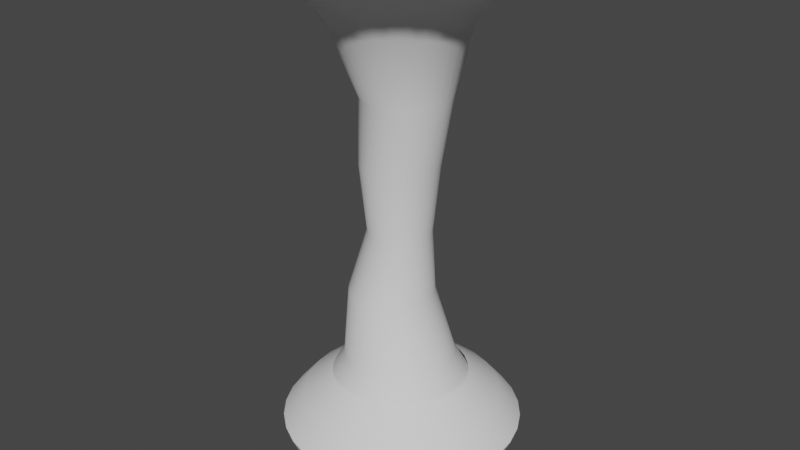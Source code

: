 # Source: Tornado.blend  (saved by Blender 3.5.10; exported with 4.5.12 LTS)
import bpy
from mathutils import Matrix  # noqa: F401  (used for matrix-valued properties, if any)

bpy.ops.wm.read_factory_settings(use_empty=True)
scene = bpy.context.scene
scene.name = 'Scene'

# ---- collections
col_collection = bpy.data.collections.new('Collection'); scene.collection.children.link(col_collection)

# ---- node groups
ng_auto_smooth = bpy.data.node_groups.new('Auto Smooth', 'GeometryNodeTree')
_s = ng_auto_smooth.interface.new_socket(name='Geometry', in_out='OUTPUT', socket_type='NodeSocketGeometry')
_s = ng_auto_smooth.interface.new_socket(name='Geometry', in_out='INPUT', socket_type='NodeSocketGeometry')
_s = ng_auto_smooth.interface.new_socket(name='Angle', in_out='INPUT', socket_type='NodeSocketFloat')
_s.subtype = 'ANGLE'
_s.min_value = 0.0
_s.max_value = 3.142
ng_auto_smooth.is_modifier = True
_N = ng_auto_smooth.nodes; _L = ng_auto_smooth.links
n0 = _N.new('NodeGroupOutput'); n0.name = 'Group Output'; n0.location = (480, -100)
n1 = _N.new('NodeGroupInput'); n1.name = 'Group Input'; n1.location = (-420, -300)
n2 = _N.new('NodeGroupInput'); n2.name = 'Group Input.001'; n2.location = (-60, -100)
n3 = _N.new('GeometryNodeSetShadeSmooth'); n3.name = 'Set Shade Smooth'; n3.location = (120, -100)
n3.domain = 'EDGE'
n4 = _N.new('GeometryNodeSetShadeSmooth'); n4.name = 'Set Shade Smooth.001'; n4.location = (300, -100)
n5 = _N.new('GeometryNodeInputMeshEdgeAngle'); n5.name = 'Edge Angle'; n5.location = (-420, -220)
n6 = _N.new('GeometryNodeInputEdgeSmooth'); n6.name = 'Is Edge Smooth'; n6.location = (-60, -160)
n7 = _N.new('GeometryNodeInputShadeSmooth'); n7.name = 'Is Face Smooth'; n7.location = (-240, -340)
n8 = _N.new('FunctionNodeBooleanMath'); n8.name = 'Boolean Math'; n8.location = (-60, -220)
n9 = _N.new('FunctionNodeCompare'); n9.name = 'Compare'; n9.location = (-240, -180)
n9.operation = 'LESS_EQUAL'
_L.new(n5.outputs[0], n9.inputs[0])
_L.new(n4.outputs[0], n0.inputs[0])
_L.new(n1.outputs[1], n9.inputs[1])
_L.new(n9.outputs[0], n8.inputs[0])
_L.new(n7.outputs[0], n8.inputs[1])
_L.new(n2.outputs[0], n3.inputs[0])
_L.new(n6.outputs[0], n3.inputs[1])
_L.new(n3.outputs[0], n4.inputs[0])
_L.new(n8.outputs[0], n3.inputs[2])
n0.is_active_output = True

# ---- world
world_world = bpy.data.worlds.new('World'); scene.world = world_world
world_world.use_nodes = True; world_world.node_tree.nodes.clear()
_N = world_world.node_tree.nodes; _L = world_world.node_tree.links
n0 = _N.new('ShaderNodeOutputWorld'); n0.name = 'World Output'; n0.location = (300, 300)
n1 = _N.new('ShaderNodeBackground'); n1.name = 'Background'; n1.location = (10, 300)
n1.inputs[0].default_value = (0.05088, 0.05088, 0.05088, 1.0)
_L.new(n1.outputs[0], n0.inputs[0])
n0.is_active_output = True
world_world.color = (0.05088, 0.05088, 0.05088)
world_world.use_sun_shadow = False
world_world.sun_shadow_jitter_overblur = 0.0

# ---- meshes
me_cilindro = bpy.data.meshes.new('Cilindro')
me_cilindro.from_pydata([(-0.04408, 2.728, 0.03601), (-0.04408, 3.125, 11.04), (0.4882, 2.676, 0.03601), (0.5657, 3.065, 11.04), (1.0, 2.521, 0.03601), (1.152, 2.888, 11.04), (1.472, 2.269, 0.03601), (1.692, 2.599, 11.04), (1.885, 1.929, 0.03601), (2.166, 2.21, 11.04), (2.225, 1.516, 0.03601), (2.555, 1.736, 11.04), (2.477, 1.044, 0.03601), (2.843, 1.196, 11.04), (2.632, 0.5323, 0.03601), (3.021, 0.6097, 11.04), (2.684, 2.719e-07, 0.03601), (3.081, 2.747e-07, 11.04), (2.632, -0.5323, 0.03601), (3.021, -0.6097, 11.04), (2.477, -1.044, 0.03601), (2.843, -1.196, 11.04), (2.225, -1.516, 0.03601), (2.555, -1.736, 11.04), (1.885, -1.929, 0.03601), (2.166, -2.21, 11.04), (1.472, -2.269, 0.03601), (1.692, -2.599, 11.04), (1.0, -2.521, 0.03601), (1.152, -2.888, 11.04), (0.4882, -2.676, 0.03601), (0.5657, -3.065, 11.04), (-0.04408, -2.728, 0.03601), (-0.04408, -3.125, 11.04), (-0.5764, -2.676, 0.03601), (-0.6538, -3.065, 11.04), (-1.088, -2.521, 0.03601), (-1.24, -2.888, 11.04), (-1.56, -2.269, 0.03601), (-1.78, -2.599, 11.04), (-1.973, -1.929, 0.03601), (-2.254, -2.21, 11.04), (-2.313, -1.516, 0.03601), (-2.643, -1.736, 11.04), (-2.565, -1.044, 0.03601), (-2.932, -1.196, 11.04), (-2.72, -0.5323, 0.03601), (-3.109, -0.6097, 11.04), (-2.772, 2.719e-07, 0.03601), (-3.17, 2.747e-07, 11.04), (-2.72, 0.5323, 0.03601), (-3.109, 0.6097, 11.04), (-2.565, 1.044, 0.03601), (-2.932, 1.196, 11.04), (-2.313, 1.516, 0.03601), (-2.643, 1.736, 11.04), (-1.973, 1.929, 0.03601), (-2.254, 2.21, 11.04), (-1.56, 2.269, 0.03601), (-1.78, 2.599, 11.04), (-1.088, 2.521, 0.03601), (-1.24, 2.888, 11.04), (-0.5764, 2.676, 0.03601), (-0.6538, 3.065, 11.04), (-0.04408, 1.291, 1.769), (-0.2809, 0.9899, 3.342), (-0.04408, 0.7259, 4.915), (-0.04408, 0.8913, 6.487), (0.1296, 1.0, 8.06), (-0.04408, 1.519, 9.633), (0.2523, 1.49, 9.633), (0.3247, 0.9808, 8.06), (0.1298, 0.8742, 6.487), (0.09753, 0.7119, 4.915), (-0.08783, 0.9709, 3.342), (0.2077, 1.266, 1.769), (0.5372, 1.403, 9.633), (0.5123, 0.9239, 8.06), (0.297, 0.8235, 6.487), (0.2337, 0.6706, 4.915), (0.09787, 0.9145, 3.342), (0.4499, 1.192, 1.769), (0.7998, 1.263, 9.633), (0.6852, 0.8315, 8.06), (0.4511, 0.7411, 6.487), (0.3592, 0.6035, 4.915), (0.269, 0.8231, 3.342), (0.673, 1.073, 1.769), (1.03, 1.074, 9.633), (0.8367, 0.7071, 8.06), (0.5862, 0.6303, 6.487), (0.4692, 0.5133, 4.915), (0.419, 0.7, 3.342), (0.8686, 0.9127, 1.769), (1.219, 0.8439, 9.633), (0.9611, 0.5556, 8.06), (0.697, 0.4952, 6.487), (0.5595, 0.4033, 4.915), (0.5421, 0.55, 3.342), (1.029, 0.7171, 1.769), (1.359, 0.5813, 9.633), (1.054, 0.3827, 8.06), (0.7794, 0.3411, 6.487), (0.6265, 0.2778, 4.915), (0.6336, 0.3788, 3.342), (1.148, 0.4939, 1.769), (1.446, 0.2963, 9.633), (1.11, 0.1951, 8.06), (0.8301, 0.1739, 6.487), (0.6678, 0.1416, 4.915), (0.6899, 0.1931, 3.342), (1.222, 0.2518, 1.769), (1.475, 2.637e-07, 9.633), (1.13, 2.601e-07, 8.06), (0.8473, 2.594e-07, 6.487), (0.6818, 2.583e-07, 4.915), (0.7089, 2.6e-07, 3.342), (1.247, 2.621e-07, 1.769), (1.446, -0.2963, 9.633), (1.11, -0.1951, 8.06), (0.8301, -0.1739, 6.487), (0.6678, -0.1416, 4.915), (0.6899, -0.1931, 3.342), (1.222, -0.2518, 1.769), (1.359, -0.5813, 9.633), (1.054, -0.3827, 8.06), (0.7794, -0.3411, 6.487), (0.6265, -0.2778, 4.915), (0.6336, -0.3788, 3.342), (1.148, -0.4939, 1.769), (1.219, -0.8439, 9.633), (0.9611, -0.5556, 8.06), (0.697, -0.4952, 6.487), (0.5595, -0.4033, 4.915), (0.5421, -0.55, 3.342), (1.029, -0.7171, 1.769), (1.03, -1.074, 9.633), (0.8367, -0.7071, 8.06), (0.5862, -0.6303, 6.487), (0.4692, -0.5133, 4.915), (0.419, -0.7, 3.342), (0.8686, -0.9127, 1.769), (0.7998, -1.263, 9.633), (0.6852, -0.8315, 8.06), (0.4511, -0.7411, 6.487), (0.3592, -0.6035, 4.915), (0.269, -0.8231, 3.342), (0.673, -1.073, 1.769), (0.5372, -1.403, 9.633), (0.5123, -0.9239, 8.06), (0.297, -0.8235, 6.487), (0.2337, -0.6706, 4.915), (0.09787, -0.9145, 3.342), (0.4499, -1.192, 1.769), (0.2523, -1.49, 9.633), (0.3247, -0.9808, 8.06), (0.1298, -0.8742, 6.487), (0.09753, -0.7119, 4.915), (-0.08783, -0.9709, 3.342), (0.2077, -1.266, 1.769), (-0.04408, -1.519, 9.633), (0.1296, -1.0, 8.06), (-0.04408, -0.8913, 6.487), (-0.04408, -0.7259, 4.915), (-0.2809, -0.9899, 3.342), (-0.04408, -1.291, 1.769), (-0.3404, -1.49, 9.633), (-0.06547, -0.9808, 8.06), (-0.218, -0.8742, 6.487), (-0.1857, -0.7119, 4.915), (-0.4741, -0.9709, 3.342), (-0.2959, -1.266, 1.769), (-0.6254, -1.403, 9.633), (-0.2531, -0.9239, 8.06), (-0.3852, -0.8235, 6.487), (-0.3219, -0.6706, 4.915), (-0.6598, -0.9145, 3.342), (-0.538, -1.192, 1.769), (-0.888, -1.263, 9.633), (-0.4259, -0.8315, 8.06), (-0.5393, -0.7411, 6.487), (-0.4473, -0.6035, 4.915), (-0.8309, -0.8231, 3.342), (-0.7612, -1.073, 1.769), (-1.118, -1.074, 9.633), (-0.5775, -0.7071, 8.06), (-0.6744, -0.6303, 6.487), (-0.5573, -0.5133, 4.915), (-0.9809, -0.7, 3.342), (-0.9568, -0.9127, 1.769), (-1.307, -0.8439, 9.633), (-0.7018, -0.5556, 8.06), (-0.7852, -0.4952, 6.487), (-0.6476, -0.4033, 4.915), (-1.104, -0.55, 3.342), (-1.117, -0.7171, 1.769), (-1.447, -0.5813, 9.633), (-0.7943, -0.3827, 8.06), (-0.8676, -0.3411, 6.487), (-0.7147, -0.2778, 4.915), (-1.195, -0.3788, 3.342), (-1.237, -0.4939, 1.769), (-1.534, -0.2963, 9.633), (-0.8512, -0.1951, 8.06), (-0.9183, -0.1739, 6.487), (-0.756, -0.1416, 4.915), (-1.252, -0.1931, 3.342), (-1.31, -0.2518, 1.769), (-1.563, 2.637e-07, 9.633), (-0.8704, 2.601e-07, 8.06), (-0.9354, 2.594e-07, 6.487), (-0.7699, 2.583e-07, 4.915), (-1.271, 2.6e-07, 3.342), (-1.335, 2.621e-07, 1.769), (-1.534, 0.2963, 9.633), (-0.8512, 0.1951, 8.06), (-0.9183, 0.1739, 6.487), (-0.756, 0.1416, 4.915), (-1.252, 0.1931, 3.342), (-1.31, 0.2518, 1.769), (-1.447, 0.5813, 9.633), (-0.7943, 0.3827, 8.06), (-0.8676, 0.3411, 6.487), (-0.7147, 0.2778, 4.915), (-1.195, 0.3788, 3.342), (-1.237, 0.4939, 1.769), (-1.307, 0.8439, 9.633), (-0.7018, 0.5556, 8.06), (-0.7852, 0.4952, 6.487), (-0.6476, 0.4033, 4.915), (-1.104, 0.55, 3.342), (-1.117, 0.7171, 1.769), (-1.118, 1.074, 9.633), (-0.5775, 0.7071, 8.06), (-0.6744, 0.6303, 6.487), (-0.5573, 0.5133, 4.915), (-0.9809, 0.7, 3.342), (-0.9568, 0.9127, 1.769), (-0.888, 1.263, 9.633), (-0.4259, 0.8315, 8.06), (-0.5393, 0.7411, 6.487), (-0.4473, 0.6035, 4.915), (-0.8309, 0.8231, 3.342), (-0.7612, 1.073, 1.769), (-0.6254, 1.403, 9.633), (-0.2531, 0.9239, 8.06), (-0.3852, 0.8235, 6.487), (-0.3219, 0.6706, 4.915), (-0.6598, 0.9145, 3.342), (-0.538, 1.192, 1.769), (-0.3404, 1.49, 9.633), (-0.06547, 0.9808, 8.06), (-0.218, 0.8742, 6.487), (-0.1857, 0.7119, 4.915), (-0.4741, 0.9709, 3.342), (-0.2959, 1.266, 1.769), (-0.04408, 2.053, 10.34), (0.3565, 2.014, 10.34), (0.7417, 1.897, 10.34), (1.097, 1.707, 10.34), (1.408, 1.452, 10.34), (1.663, 1.141, 10.34), (1.853, 0.7857, 10.34), (1.97, 0.4006, 10.34), (2.009, 2.725e-07, 10.34), (1.97, -0.4006, 10.34), (1.853, -0.7857, 10.34), (1.663, -1.141, 10.34), (1.408, -1.452, 10.34), (1.097, -1.707, 10.34), (0.7417, -1.897, 10.34), (0.3565, -2.014, 10.34), (-0.04408, -2.053, 10.34), (-0.4446, -2.014, 10.34), (-0.8298, -1.897, 10.34), (-1.185, -1.707, 10.34), (-1.496, -1.452, 10.34), (-1.751, -1.141, 10.34), (-1.941, -0.7857, 10.34), (-2.058, -0.4006, 10.34), (-2.097, 2.725e-07, 10.34), (-2.058, 0.4006, 10.34), (-1.941, 0.7857, 10.34), (-1.751, 1.141, 10.34), (-1.496, 1.452, 10.34), (-1.185, 1.707, 10.34), (-0.8298, 1.897, 10.34), (-0.4446, 2.014, 10.34), (0.2945, 1.702, 0.9563), (0.6201, 1.604, 0.9563), (0.9202, 1.443, 0.9563), (1.183, 1.227, 0.9563), (1.399, 0.9643, 0.9563), (1.559, 0.6642, 0.9563), (1.658, 0.3386, 0.9563), (1.692, 2.613e-07, 0.9563), (1.658, -0.3386, 0.9563), (1.559, -0.6642, 0.9563), (1.399, -0.9643, 0.9563), (1.183, -1.227, 0.9563), (0.9202, -1.443, 0.9563), (0.6201, -1.604, 0.9563), (0.2945, -1.702, 0.9563), (-0.04408, -1.736, 0.9563), (-0.3827, -1.702, 0.9563), (-0.7083, -1.604, 0.9563), (-1.008, -1.443, 0.9563), (-1.271, -1.227, 0.9563), (-1.487, -0.9643, 0.9563), (-1.648, -0.6642, 0.9563), (-1.746, -0.3386, 0.9563), (-1.78, 2.613e-07, 0.9563), (-1.746, 0.3386, 0.9563), (-1.648, 0.6642, 0.9563), (-1.487, 0.9643, 0.9563), (-1.271, 1.227, 0.9563), (-1.008, 1.443, 0.9563), (-0.7083, 1.604, 0.9563), (-0.3827, 1.702, 0.9563), (-0.04408, 1.736, 0.9563)], [], [(256, 1, 3, 257), (257, 3, 5, 258), (258, 5, 7, 259), (259, 7, 9, 260), (260, 9, 11, 261), (261, 11, 13, 262), (262, 13, 15, 263), (263, 15, 17, 264), (264, 17, 19, 265), (265, 19, 21, 266), (266, 21, 23, 267), (267, 23, 25, 268), (268, 25, 27, 269), (269, 27, 29, 270), (270, 29, 31, 271), (271, 31, 33, 272), (272, 33, 35, 273), (273, 35, 37, 274), (274, 37, 39, 275), (275, 39, 41, 276), (276, 41, 43, 277), (277, 43, 45, 278), (278, 45, 47, 279), (279, 47, 49, 280), (280, 49, 51, 281), (281, 51, 53, 282), (282, 53, 55, 283), (283, 55, 57, 284), (284, 57, 59, 285), (285, 59, 61, 286), (255, 254, 65, 64), (286, 61, 63, 287), (287, 63, 1, 256), (318, 255, 64, 319), (254, 253, 66, 65), (253, 252, 67, 66), (252, 251, 68, 67), (251, 250, 69, 68), (317, 249, 255, 318), (249, 248, 254, 255), (248, 247, 253, 254), (247, 246, 252, 253), (246, 245, 251, 252), (245, 244, 250, 251), (316, 243, 249, 317), (243, 242, 248, 249), (242, 241, 247, 248), (241, 240, 246, 247), (240, 239, 245, 246), (239, 238, 244, 245), (315, 237, 243, 316), (237, 236, 242, 243), (236, 235, 241, 242), (235, 234, 240, 241), (234, 233, 239, 240), (233, 232, 238, 239), (314, 231, 237, 315), (231, 230, 236, 237), (230, 229, 235, 236), (229, 228, 234, 235), (228, 227, 233, 234), (227, 226, 232, 233), (313, 225, 231, 314), (225, 224, 230, 231), (224, 223, 229, 230), (223, 222, 228, 229), (222, 221, 227, 228), (221, 220, 226, 227), (312, 219, 225, 313), (219, 218, 224, 225), (218, 217, 223, 224), (217, 216, 222, 223), (216, 215, 221, 222), (215, 214, 220, 221), (311, 213, 219, 312), (213, 212, 218, 219), (212, 211, 217, 218), (211, 210, 216, 217), (210, 209, 215, 216), (209, 208, 214, 215), (310, 207, 213, 311), (207, 206, 212, 213), (206, 205, 211, 212), (205, 204, 210, 211), (204, 203, 209, 210), (203, 202, 208, 209), (309, 201, 207, 310), (201, 200, 206, 207), (200, 199, 205, 206), (199, 198, 204, 205), (198, 197, 203, 204), (197, 196, 202, 203), (308, 195, 201, 309), (195, 194, 200, 201), (194, 193, 199, 200), (193, 192, 198, 199), (192, 191, 197, 198), (191, 190, 196, 197), (307, 189, 195, 308), (189, 188, 194, 195), (188, 187, 193, 194), (187, 186, 192, 193), (186, 185, 191, 192), (185, 184, 190, 191), (306, 183, 189, 307), (183, 182, 188, 189), (182, 181, 187, 188), (181, 180, 186, 187), (180, 179, 185, 186), (179, 178, 184, 185), (305, 177, 183, 306), (177, 176, 182, 183), (176, 175, 181, 182), (175, 174, 180, 181), (174, 173, 179, 180), (173, 172, 178, 179), (304, 171, 177, 305), (171, 170, 176, 177), (170, 169, 175, 176), (169, 168, 174, 175), (168, 167, 173, 174), (167, 166, 172, 173), (303, 165, 171, 304), (165, 164, 170, 171), (164, 163, 169, 170), (163, 162, 168, 169), (162, 161, 167, 168), (161, 160, 166, 167), (302, 159, 165, 303), (159, 158, 164, 165), (158, 157, 163, 164), (157, 156, 162, 163), (156, 155, 161, 162), (155, 154, 160, 161), (301, 153, 159, 302), (153, 152, 158, 159), (152, 151, 157, 158), (151, 150, 156, 157), (150, 149, 155, 156), (149, 148, 154, 155), (300, 147, 153, 301), (147, 146, 152, 153), (146, 145, 151, 152), (145, 144, 150, 151), (144, 143, 149, 150), (143, 142, 148, 149), (299, 141, 147, 300), (141, 140, 146, 147), (140, 139, 145, 146), (139, 138, 144, 145), (138, 137, 143, 144), (137, 136, 142, 143), (298, 135, 141, 299), (135, 134, 140, 141), (134, 133, 139, 140), (133, 132, 138, 139), (132, 131, 137, 138), (131, 130, 136, 137), (297, 129, 135, 298), (129, 128, 134, 135), (128, 127, 133, 134), (127, 126, 132, 133), (126, 125, 131, 132), (125, 124, 130, 131), (296, 123, 129, 297), (123, 122, 128, 129), (122, 121, 127, 128), (121, 120, 126, 127), (120, 119, 125, 126), (119, 118, 124, 125), (295, 117, 123, 296), (117, 116, 122, 123), (116, 115, 121, 122), (115, 114, 120, 121), (114, 113, 119, 120), (113, 112, 118, 119), (294, 111, 117, 295), (111, 110, 116, 117), (110, 109, 115, 116), (109, 108, 114, 115), (108, 107, 113, 114), (107, 106, 112, 113), (293, 105, 111, 294), (105, 104, 110, 111), (104, 103, 109, 110), (103, 102, 108, 109), (102, 101, 107, 108), (101, 100, 106, 107), (292, 99, 105, 293), (99, 98, 104, 105), (98, 97, 103, 104), (97, 96, 102, 103), (96, 95, 101, 102), (95, 94, 100, 101), (291, 93, 99, 292), (93, 92, 98, 99), (92, 91, 97, 98), (91, 90, 96, 97), (90, 89, 95, 96), (89, 88, 94, 95), (290, 87, 93, 291), (87, 86, 92, 93), (86, 85, 91, 92), (85, 84, 90, 91), (84, 83, 89, 90), (83, 82, 88, 89), (289, 81, 87, 290), (81, 80, 86, 87), (80, 79, 85, 86), (79, 78, 84, 85), (78, 77, 83, 84), (77, 76, 82, 83), (288, 75, 81, 289), (75, 74, 80, 81), (74, 73, 79, 80), (73, 72, 78, 79), (72, 71, 77, 78), (71, 70, 76, 77), (319, 64, 75, 288), (64, 65, 74, 75), (65, 66, 73, 74), (66, 67, 72, 73), (67, 68, 71, 72), (68, 69, 70, 71), (250, 287, 256, 69), (244, 286, 287, 250), (238, 285, 286, 244), (232, 284, 285, 238), (226, 283, 284, 232), (220, 282, 283, 226), (214, 281, 282, 220), (208, 280, 281, 214), (202, 279, 280, 208), (196, 278, 279, 202), (190, 277, 278, 196), (184, 276, 277, 190), (178, 275, 276, 184), (172, 274, 275, 178), (166, 273, 274, 172), (160, 272, 273, 166), (154, 271, 272, 160), (148, 270, 271, 154), (142, 269, 270, 148), (136, 268, 269, 142), (130, 267, 268, 136), (124, 266, 267, 130), (118, 265, 266, 124), (112, 264, 265, 118), (106, 263, 264, 112), (100, 262, 263, 106), (94, 261, 262, 100), (88, 260, 261, 94), (82, 259, 260, 88), (76, 258, 259, 82), (70, 257, 258, 76), (69, 256, 257, 70), (0, 319, 288, 2), (2, 288, 289, 4), (4, 289, 290, 6), (6, 290, 291, 8), (8, 291, 292, 10), (10, 292, 293, 12), (12, 293, 294, 14), (14, 294, 295, 16), (16, 295, 296, 18), (18, 296, 297, 20), (20, 297, 298, 22), (22, 298, 299, 24), (24, 299, 300, 26), (26, 300, 301, 28), (28, 301, 302, 30), (30, 302, 303, 32), (32, 303, 304, 34), (34, 304, 305, 36), (36, 305, 306, 38), (38, 306, 307, 40), (40, 307, 308, 42), (42, 308, 309, 44), (44, 309, 310, 46), (46, 310, 311, 48), (48, 311, 312, 50), (50, 312, 313, 52), (52, 313, 314, 54), (54, 314, 315, 56), (56, 315, 316, 58), (58, 316, 317, 60), (60, 317, 318, 62), (62, 318, 319, 0)])
me_cilindro.polygons.foreach_set('use_smooth', [True] * 288)
_uv = me_cilindro.uv_layers.new(name='Mapa UV')
_uv.uv.foreach_set('vector', [0.9991, 0.9238, 1.0, 1.0, 0.9688, 1.0, 0.9688, 0.9238, 0.9688, 0.9238, 0.9688, 1.0, 0.9375, 1.0, 0.9375, 0.9238, 0.9375, 0.9238, 0.9375, 1.0, 0.9062, 1.0, 0.9062, 0.9238, 0.9062, 0.9238, 0.9062, 1.0, 0.875, 1.0, 0.875, 0.9238, 0.875, 0.9238, 0.875, 1.0, 0.8438, 1.0, 0.8438, 0.9238, 0.8438, 0.9238, 0.8438, 1.0, 0.8125, 1.0, 0.8125, 0.9238, 0.8125, 0.9238, 0.8125, 1.0, 0.7812, 1.0, 0.7812, 0.9238, 0.7812, 0.9238, 0.7812, 1.0, 0.75, 1.0, 0.75, 0.9238, 0.75, 0.9238, 0.75, 1.0, 0.7188, 1.0, 0.7188, 0.9238, 0.7188, 0.9238, 0.7188, 1.0, 0.6875, 1.0, 0.6875, 0.9238, 0.6875, 0.9238, 0.6875, 1.0, 0.6562, 1.0, 0.6562, 0.9238, 0.6562, 0.9238, 0.6562, 1.0, 0.625, 1.0, 0.625, 0.9238, 0.625, 0.9238, 0.625, 1.0, 0.5938, 1.0, 0.5938, 0.9238, 0.5938, 0.9238, 0.5938, 1.0, 0.5625, 1.0, 0.5625, 0.9238, 0.5625, 0.9238, 0.5625, 1.0, 0.5312, 1.0, 0.5312, 0.9238, 0.5312, 0.9238, 0.5312, 1.0, 0.5, 1.0, 0.5, 0.9238, 0.5, 0.9238, 0.5, 1.0, 0.4688, 1.0, 0.4688, 0.9238, 0.4688, 0.9238, 0.4688, 1.0, 0.4375, 1.0, 0.4375, 0.9238, 0.4375, 0.9238, 0.4375, 1.0, 0.4062, 1.0, 0.4063, 0.9238, 0.4063, 0.9238, 0.4062, 1.0, 0.375, 1.0, 0.375, 0.9238, 0.375, 0.9238, 0.375, 1.0, 0.3438, 1.0, 0.3437, 0.9238, 0.3437, 0.9238, 0.3438, 1.0, 0.3125, 1.0, 0.3125, 0.9238, 0.3125, 0.9238, 0.3125, 1.0, 0.2812, 1.0, 0.2812, 0.9238, 0.2812, 0.9238, 0.2812, 1.0, 0.25, 1.0, 0.25, 0.9238, 0.25, 0.9238, 0.25, 1.0, 0.2188, 1.0, 0.2188, 0.9238, 0.2188, 0.9238, 0.2188, 1.0, 0.1875, 1.0, 0.1875, 0.9238, 0.1875, 0.9238, 0.1875, 1.0, 0.1562, 1.0, 0.1563, 0.9238, 0.1563, 0.9238, 0.1562, 1.0, 0.125, 1.0, 0.125, 0.9238, 0.125, 0.9238, 0.125, 1.0, 0.09375, 1.0, 0.09375, 0.9238, 0.09375, 0.9238, 0.09375, 1.0, 0.0625, 1.0, 0.0625, 0.9238, 0.03125, 0.1574, 0.03125, 0.3003, 0.0, 0.3003, 0.0, 0.1574, 0.0625, 0.9238, 0.0625, 1.0, 0.03125, 1.0, 0.03125, 0.9238, 0.03125, 0.9238, 0.03125, 1.0, 0.0, 1.0, 0.0008705, 0.9238, 0.03125, 0.08359, 0.03125, 0.1574, 0.0, 0.1574, 0.0, 0.08359, 0.03125, 0.3003, 0.03125, 0.4431, 0.0, 0.4431, 0.0, 0.3003, 0.03125, 0.4431, 0.03125, 0.586, 0.0, 0.586, 0.0, 0.4431, 0.03125, 0.586, 0.03125, 0.7289, 0.0, 0.7289, 0.0, 0.586, 0.03125, 0.7289, 0.03125, 0.8717, 0.0, 0.8717, 0.0, 0.7289, 0.0625, 0.08359, 0.0625, 0.1574, 0.03125, 0.1574, 0.03125, 0.08359, 0.0625, 0.1574, 0.0625, 0.3003, 0.03125, 0.3003, 0.03125, 0.1574, 0.0625, 0.3003, 0.0625, 0.4431, 0.03125, 0.4431, 0.03125, 0.3003, 0.0625, 0.4431, 0.0625, 0.586, 0.03125, 0.586, 0.03125, 0.4431, 0.0625, 0.586, 0.0625, 0.7289, 0.03125, 0.7289, 0.03125, 0.586, 0.0625, 0.7289, 0.0625, 0.8717, 0.03125, 0.8717, 0.03125, 0.7289, 0.09375, 0.08359, 0.09375, 0.1574, 0.0625, 0.1574, 0.0625, 0.08359, 0.09375, 0.1574, 0.09375, 0.3003, 0.0625, 0.3003, 0.0625, 0.1574, 0.09375, 0.3003, 0.09375, 0.4431, 0.0625, 0.4431, 0.0625, 0.3003, 0.09375, 0.4431, 0.09375, 0.586, 0.0625, 0.586, 0.0625, 0.4431, 0.09375, 0.586, 0.09375, 0.7289, 0.0625, 0.7289, 0.0625, 0.586, 0.09375, 0.7289, 0.09375, 0.8717, 0.0625, 0.8717, 0.0625, 0.7289, 0.125, 0.08359, 0.125, 0.1574, 0.09375, 0.1574, 0.09375, 0.08359, 0.125, 0.1574, 0.125, 0.3003, 0.09375, 0.3003, 0.09375, 0.1574, 0.125, 0.3003, 0.125, 0.4431, 0.09375, 0.4431, 0.09375, 0.3003, 0.125, 0.4431, 0.125, 0.586, 0.09375, 0.586, 0.09375, 0.4431, 0.125, 0.586, 0.125, 0.7289, 0.09375, 0.7289, 0.09375, 0.586, 0.125, 0.7289, 0.125, 0.8717, 0.09375, 0.8717, 0.09375, 0.7289, 0.1562, 0.08359, 0.1562, 0.1574, 0.125, 0.1574, 0.125, 0.08359, 0.1562, 0.1574, 0.1562, 0.3003, 0.125, 0.3003, 0.125, 0.1574, 0.1562, 0.3003, 0.1562, 0.4431, 0.125, 0.4431, 0.125, 0.3003, 0.1562, 0.4431, 0.1562, 0.586, 0.125, 0.586, 0.125, 0.4431, 0.1562, 0.586, 0.1562, 0.7289, 0.125, 0.7289, 0.125, 0.586, 0.1562, 0.7289, 0.1562, 0.8717, 0.125, 0.8717, 0.125, 0.7289, 0.1875, 0.08359, 0.1875, 0.1574, 0.1562, 0.1574, 0.1562, 0.08359, 0.1875, 0.1574, 0.1875, 0.3003, 0.1562, 0.3003, 0.1562, 0.1574, 0.1875, 0.3003, 0.1875, 0.4431, 0.1562, 0.4431, 0.1562, 0.3003, 0.1875, 0.4431, 0.1875, 0.586, 0.1562, 0.586, 0.1562, 0.4431, 0.1875, 0.586, 0.1875, 0.7289, 0.1562, 0.7289, 0.1562, 0.586, 0.1875, 0.7289, 0.1875, 0.8717, 0.1562, 0.8717, 0.1562, 0.7289, 0.2188, 0.08359, 0.2188, 0.1574, 0.1875, 0.1574, 0.1875, 0.08359, 0.2188, 0.1574, 0.2188, 0.3003, 0.1875, 0.3003, 0.1875, 0.1574, 0.2188, 0.3003, 0.2188, 0.4431, 0.1875, 0.4431, 0.1875, 0.3003, 0.2188, 0.4431, 0.2188, 0.586, 0.1875, 0.586, 0.1875, 0.4431, 0.2188, 0.586, 0.2188, 0.7289, 0.1875, 0.7289, 0.1875, 0.586, 0.2188, 0.7289, 0.2188, 0.8717, 0.1875, 0.8717, 0.1875, 0.7289, 0.25, 0.08359, 0.25, 0.1574, 0.2188, 0.1574, 0.2188, 0.08359, 0.25, 0.1574, 0.25, 0.3003, 0.2188, 0.3003, 0.2188, 0.1574, 0.25, 0.3003, 0.25, 0.4431, 0.2188, 0.4431, 0.2188, 0.3003, 0.25, 0.4431, 0.25, 0.586, 0.2188, 0.586, 0.2188, 0.4431, 0.25, 0.586, 0.25, 0.7289, 0.2188, 0.7289, 0.2188, 0.586, 0.25, 0.7289, 0.25, 0.8717, 0.2188, 0.8717, 0.2188, 0.7289, 0.2812, 0.08359, 0.2812, 0.1574, 0.25, 0.1574, 0.25, 0.08359, 0.2812, 0.1574, 0.2812, 0.3003, 0.25, 0.3003, 0.25, 0.1574, 0.2812, 0.3003, 0.2812, 0.4431, 0.25, 0.4431, 0.25, 0.3003, 0.2812, 0.4431, 0.2812, 0.586, 0.25, 0.586, 0.25, 0.4431, 0.2812, 0.586, 0.2812, 0.7289, 0.25, 0.7289, 0.25, 0.586, 0.2812, 0.7289, 0.2812, 0.8717, 0.25, 0.8717, 0.25, 0.7289, 0.3125, 0.08359, 0.3125, 0.1574, 0.2812, 0.1574, 0.2812, 0.08359, 0.3125, 0.1574, 0.3125, 0.3003, 0.2812, 0.3003, 0.2812, 0.1574, 0.3125, 0.3003, 0.3125, 0.4431, 0.2812, 0.4431, 0.2812, 0.3003, 0.3125, 0.4431, 0.3125, 0.586, 0.2812, 0.586, 0.2812, 0.4431, 0.3125, 0.586, 0.3125, 0.7289, 0.2812, 0.7289, 0.2812, 0.586, 0.3125, 0.7289, 0.3125, 0.8717, 0.2812, 0.8717, 0.2812, 0.7289, 0.3437, 0.08359, 0.3438, 0.1574, 0.3125, 0.1574, 0.3125, 0.08359, 0.3438, 0.1574, 0.3437, 0.3003, 0.3125, 0.3003, 0.3125, 0.1574, 0.3437, 0.3003, 0.3438, 0.4431, 0.3125, 0.4431, 0.3125, 0.3003, 0.3438, 0.4431, 0.3437, 0.586, 0.3125, 0.586, 0.3125, 0.4431, 0.3437, 0.586, 0.3438, 0.7289, 0.3125, 0.7289, 0.3125, 0.586, 0.3438, 0.7289, 0.3438, 0.8717, 0.3125, 0.8717, 0.3125, 0.7289, 0.375, 0.08359, 0.375, 0.1574, 0.3438, 0.1574, 0.3437, 0.08359, 0.375, 0.1574, 0.375, 0.3003, 0.3437, 0.3003, 0.3438, 0.1574, 0.375, 0.3003, 0.375, 0.4431, 0.3438, 0.4431, 0.3437, 0.3003, 0.375, 0.4431, 0.375, 0.586, 0.3437, 0.586, 0.3438, 0.4431, 0.375, 0.586, 0.375, 0.7289, 0.3438, 0.7289, 0.3437, 0.586, 0.375, 0.7289, 0.375, 0.8717, 0.3438, 0.8717, 0.3438, 0.7289, 0.4062, 0.08359, 0.4062, 0.1574, 0.375, 0.1574, 0.375, 0.08359, 0.4062, 0.1574, 0.4062, 0.3003, 0.375, 0.3003, 0.375, 0.1574, 0.4062, 0.3003, 0.4063, 0.4431, 0.375, 0.4431, 0.375, 0.3003, 0.4063, 0.4431, 0.4063, 0.586, 0.375, 0.586, 0.375, 0.4431, 0.4063, 0.586, 0.4062, 0.7289, 0.375, 0.7289, 0.375, 0.586, 0.4062, 0.7289, 0.4062, 0.8717, 0.375, 0.8717, 0.375, 0.7289, 0.4375, 0.08359, 0.4375, 0.1574, 0.4062, 0.1574, 0.4062, 0.08359, 0.4375, 0.1574, 0.4375, 0.3003, 0.4062, 0.3003, 0.4062, 0.1574, 0.4375, 0.3003, 0.4375, 0.4431, 0.4063, 0.4431, 0.4062, 0.3003, 0.4375, 0.4431, 0.4375, 0.586, 0.4063, 0.586, 0.4063, 0.4431, 0.4375, 0.586, 0.4375, 0.7289, 0.4062, 0.7289, 0.4063, 0.586, 0.4375, 0.7289, 0.4375, 0.8717, 0.4062, 0.8717, 0.4062, 0.7289, 0.4688, 0.08359, 0.4688, 0.1574, 0.4375, 0.1574, 0.4375, 0.08359, 0.4688, 0.1574, 0.4688, 0.3003, 0.4375, 0.3003, 0.4375, 0.1574, 0.4688, 0.3003, 0.4688, 0.4431, 0.4375, 0.4431, 0.4375, 0.3003, 0.4688, 0.4431, 0.4688, 0.586, 0.4375, 0.586, 0.4375, 0.4431, 0.4688, 0.586, 0.4688, 0.7289, 0.4375, 0.7289, 0.4375, 0.586, 0.4688, 0.7289, 0.4688, 0.8717, 0.4375, 0.8717, 0.4375, 0.7289, 0.5, 0.08359, 0.5, 0.1574, 0.4688, 0.1574, 0.4688, 0.08359, 0.5, 0.1574, 0.5, 0.3003, 0.4688, 0.3003, 0.4688, 0.1574, 0.5, 0.3003, 0.5, 0.4431, 0.4688, 0.4431, 0.4688, 0.3003, 0.5, 0.4431, 0.5, 0.586, 0.4688, 0.586, 0.4688, 0.4431, 0.5, 0.586, 0.5, 0.7289, 0.4688, 0.7289, 0.4688, 0.586, 0.5, 0.7289, 0.5, 0.8717, 0.4688, 0.8717, 0.4688, 0.7289, 0.5312, 0.08359, 0.5312, 0.1574, 0.5, 0.1574, 0.5, 0.08359, 0.5312, 0.1574, 0.5312, 0.3003, 0.5, 0.3003, 0.5, 0.1574, 0.5312, 0.3003, 0.5312, 0.4431, 0.5, 0.4431, 0.5, 0.3003, 0.5312, 0.4431, 0.5312, 0.586, 0.5, 0.586, 0.5, 0.4431, 0.5312, 0.586, 0.5312, 0.7289, 0.5, 0.7289, 0.5, 0.586, 0.5312, 0.7289, 0.5312, 0.8717, 0.5, 0.8717, 0.5, 0.7289, 0.5625, 0.08359, 0.5625, 0.1574, 0.5312, 0.1574, 0.5312, 0.08359, 0.5625, 0.1574, 0.5625, 0.3003, 0.5312, 0.3003, 0.5312, 0.1574, 0.5625, 0.3003, 0.5625, 0.4431, 0.5312, 0.4431, 0.5312, 0.3003, 0.5625, 0.4431, 0.5625, 0.586, 0.5312, 0.586, 0.5312, 0.4431, 0.5625, 0.586, 0.5625, 0.7289, 0.5312, 0.7289, 0.5312, 0.586, 0.5625, 0.7289, 0.5625, 0.8717, 0.5312, 0.8717, 0.5312, 0.7289, 0.5938, 0.08359, 0.5938, 0.1574, 0.5625, 0.1574, 0.5625, 0.08359, 0.5938, 0.1574, 0.5938, 0.3003, 0.5625, 0.3003, 0.5625, 0.1574, 0.5938, 0.3003, 0.5938, 0.4431, 0.5625, 0.4431, 0.5625, 0.3003, 0.5938, 0.4431, 0.5938, 0.586, 0.5625, 0.586, 0.5625, 0.4431, 0.5938, 0.586, 0.5938, 0.7289, 0.5625, 0.7289, 0.5625, 0.586, 0.5938, 0.7289, 0.5938, 0.8717, 0.5625, 0.8717, 0.5625, 0.7289, 0.625, 0.08359, 0.625, 0.1574, 0.5938, 0.1574, 0.5938, 0.08359, 0.625, 0.1574, 0.625, 0.3003, 0.5938, 0.3003, 0.5938, 0.1574, 0.625, 0.3003, 0.625, 0.4431, 0.5938, 0.4431, 0.5938, 0.3003, 0.625, 0.4431, 0.625, 0.586, 0.5938, 0.586, 0.5938, 0.4431, 0.625, 0.586, 0.625, 0.7289, 0.5938, 0.7289, 0.5938, 0.586, 0.625, 0.7289, 0.625, 0.8717, 0.5938, 0.8717, 0.5938, 0.7289, 0.6562, 0.08359, 0.6562, 0.1574, 0.625, 0.1574, 0.625, 0.08359, 0.6562, 0.1574, 0.6562, 0.3003, 0.625, 0.3003, 0.625, 0.1574, 0.6562, 0.3003, 0.6563, 0.4431, 0.625, 0.4431, 0.625, 0.3003, 0.6563, 0.4431, 0.6563, 0.586, 0.625, 0.586, 0.625, 0.4431, 0.6563, 0.586, 0.6562, 0.7289, 0.625, 0.7289, 0.625, 0.586, 0.6562, 0.7289, 0.6562, 0.8717, 0.625, 0.8717, 0.625, 0.7289, 0.6875, 0.08359, 0.6875, 0.1574, 0.6562, 0.1574, 0.6562, 0.08359, 0.6875, 0.1574, 0.6875, 0.3003, 0.6562, 0.3003, 0.6562, 0.1574, 0.6875, 0.3003, 0.6875, 0.4431, 0.6563, 0.4431, 0.6562, 0.3003, 0.6875, 0.4431, 0.6875, 0.586, 0.6563, 0.586, 0.6563, 0.4431, 0.6875, 0.586, 0.6875, 0.7289, 0.6562, 0.7289, 0.6563, 0.586, 0.6875, 0.7289, 0.6875, 0.8717, 0.6562, 0.8717, 0.6562, 0.7289, 0.7188, 0.08359, 0.7188, 0.1574, 0.6875, 0.1574, 0.6875, 0.08359, 0.7188, 0.1574, 0.7188, 0.3003, 0.6875, 0.3003, 0.6875, 0.1574, 0.7188, 0.3003, 0.7188, 0.4431, 0.6875, 0.4431, 0.6875, 0.3003, 0.7188, 0.4431, 0.7188, 0.586, 0.6875, 0.586, 0.6875, 0.4431, 0.7188, 0.586, 0.7188, 0.7289, 0.6875, 0.7289, 0.6875, 0.586, 0.7188, 0.7289, 0.7188, 0.8717, 0.6875, 0.8717, 0.6875, 0.7289, 0.75, 0.08359, 0.75, 0.1574, 0.7188, 0.1574, 0.7188, 0.08359, 0.75, 0.1574, 0.75, 0.3003, 0.7188, 0.3003, 0.7188, 0.1574, 0.75, 0.3003, 0.75, 0.4431, 0.7188, 0.4431, 0.7188, 0.3003, 0.75, 0.4431, 0.75, 0.586, 0.7188, 0.586, 0.7188, 0.4431, 0.75, 0.586, 0.75, 0.7289, 0.7188, 0.7289, 0.7188, 0.586, 0.75, 0.7289, 0.75, 0.8717, 0.7188, 0.8717, 0.7188, 0.7289, 0.7812, 0.08359, 0.7812, 0.1574, 0.75, 0.1574, 0.75, 0.08359, 0.7812, 0.1574, 0.7812, 0.3003, 0.75, 0.3003, 0.75, 0.1574, 0.7812, 0.3003, 0.7812, 0.4431, 0.75, 0.4431, 0.75, 0.3003, 0.7812, 0.4431, 0.7812, 0.586, 0.75, 0.586, 0.75, 0.4431, 0.7812, 0.586, 0.7812, 0.7289, 0.75, 0.7289, 0.75, 0.586, 0.7812, 0.7289, 0.7812, 0.8717, 0.75, 0.8717, 0.75, 0.7289, 0.8125, 0.08359, 0.8125, 0.1574, 0.7812, 0.1574, 0.7812, 0.08359, 0.8125, 0.1574, 0.8125, 0.3003, 0.7812, 0.3003, 0.7812, 0.1574, 0.8125, 0.3003, 0.8125, 0.4431, 0.7812, 0.4431, 0.7812, 0.3003, 0.8125, 0.4431, 0.8125, 0.586, 0.7812, 0.586, 0.7812, 0.4431, 0.8125, 0.586, 0.8125, 0.7289, 0.7812, 0.7289, 0.7812, 0.586, 0.8125, 0.7289, 0.8125, 0.8717, 0.7812, 0.8717, 0.7812, 0.7289, 0.8438, 0.08359, 0.8438, 0.1574, 0.8125, 0.1574, 0.8125, 0.08359, 0.8438, 0.1574, 0.8437, 0.3003, 0.8125, 0.3003, 0.8125, 0.1574, 0.8437, 0.3003, 0.8438, 0.4431, 0.8125, 0.4431, 0.8125, 0.3003, 0.8438, 0.4431, 0.8438, 0.586, 0.8125, 0.586, 0.8125, 0.4431, 0.8438, 0.586, 0.8438, 0.7289, 0.8125, 0.7289, 0.8125, 0.586, 0.8438, 0.7289, 0.8438, 0.8717, 0.8125, 0.8717, 0.8125, 0.7289, 0.875, 0.08359, 0.875, 0.1574, 0.8438, 0.1574, 0.8438, 0.08359, 0.875, 0.1574, 0.875, 0.3003, 0.8437, 0.3003, 0.8438, 0.1574, 0.875, 0.3003, 0.875, 0.4431, 0.8438, 0.4431, 0.8437, 0.3003, 0.875, 0.4431, 0.875, 0.586, 0.8438, 0.586, 0.8438, 0.4431, 0.875, 0.586, 0.875, 0.7289, 0.8438, 0.7289, 0.8438, 0.586, 0.875, 0.7289, 0.875, 0.8717, 0.8438, 0.8717, 0.8438, 0.7289, 0.9062, 0.08359, 0.9062, 0.1574, 0.875, 0.1574, 0.875, 0.08359, 0.9062, 0.1574, 0.9062, 0.3003, 0.875, 0.3003, 0.875, 0.1574, 0.9062, 0.3003, 0.9062, 0.4431, 0.875, 0.4431, 0.875, 0.3003, 0.9062, 0.4431, 0.9062, 0.586, 0.875, 0.586, 0.875, 0.4431, 0.9062, 0.586, 0.9062, 0.7289, 0.875, 0.7289, 0.875, 0.586, 0.9062, 0.7289, 0.9062, 0.8717, 0.875, 0.8717, 0.875, 0.7289, 0.9375, 0.08359, 0.9375, 0.1574, 0.9062, 0.1574, 0.9062, 0.08359, 0.9375, 0.1574, 0.9375, 0.3003, 0.9062, 0.3003, 0.9062, 0.1574, 0.9375, 0.3003, 0.9375, 0.4431, 0.9062, 0.4431, 0.9062, 0.3003, 0.9375, 0.4431, 0.9375, 0.586, 0.9062, 0.586, 0.9062, 0.4431, 0.9375, 0.586, 0.9375, 0.7289, 0.9062, 0.7289, 0.9062, 0.586, 0.9375, 0.7289, 0.9375, 0.8717, 0.9062, 0.8717, 0.9062, 0.7289, 0.9688, 0.08359, 0.9688, 0.1574, 0.9375, 0.1574, 0.9375, 0.08359, 0.9688, 0.1574, 0.9688, 0.3003, 0.9375, 0.3003, 0.9375, 0.1574, 0.9688, 0.3003, 0.9688, 0.4431, 0.9375, 0.4431, 0.9375, 0.3003, 0.9688, 0.4431, 0.9688, 0.586, 0.9375, 0.586, 0.9375, 0.4431, 0.9688, 0.586, 0.9688, 0.7289, 0.9375, 0.7289, 0.9375, 0.586, 0.9688, 0.7289, 0.9688, 0.8717, 0.9375, 0.8717, 0.9375, 0.7289, 1.0, 0.08359, 1.0, 0.1574, 0.9688, 0.1574, 0.9688, 0.08359, 1.0, 0.1574, 1.0, 0.3003, 0.9688, 0.3003, 0.9688, 0.1574, 1.0, 0.3003, 1.0, 0.4431, 0.9688, 0.4431, 0.9688, 0.3003, 1.0, 0.4431, 1.0, 0.586, 0.9688, 0.586, 0.9688, 0.4431, 1.0, 0.586, 1.0, 0.7289, 0.9688, 0.7289, 0.9688, 0.586, 1.0, 0.7289, 1.0, 0.8717, 0.9688, 0.8717, 0.9688, 0.7289, 0.03125, 0.8717, 0.03125, 0.9238, 0.0008705, 0.9238, 0.0, 0.8717, 0.0625, 0.8717, 0.0625, 0.9238, 0.03125, 0.9238, 0.03125, 0.8717, 0.09375, 0.8717, 0.09375, 0.9238, 0.0625, 0.9238, 0.0625, 0.8717, 0.125, 0.8717, 0.125, 0.9238, 0.09375, 0.9238, 0.09375, 0.8717, 0.1562, 0.8717, 0.1563, 0.9238, 0.125, 0.9238, 0.125, 0.8717, 0.1875, 0.8717, 0.1875, 0.9238, 0.1563, 0.9238, 0.1562, 0.8717, 0.2188, 0.8717, 0.2188, 0.9238, 0.1875, 0.9238, 0.1875, 0.8717, 0.25, 0.8717, 0.25, 0.9238, 0.2188, 0.9238, 0.2188, 0.8717, 0.2812, 0.8717, 0.2812, 0.9238, 0.25, 0.9238, 0.25, 0.8717, 0.3125, 0.8717, 0.3125, 0.9238, 0.2812, 0.9238, 0.2812, 0.8717, 0.3438, 0.8717, 0.3437, 0.9238, 0.3125, 0.9238, 0.3125, 0.8717, 0.375, 0.8717, 0.375, 0.9238, 0.3437, 0.9238, 0.3438, 0.8717, 0.4062, 0.8717, 0.4063, 0.9238, 0.375, 0.9238, 0.375, 0.8717, 0.4375, 0.8717, 0.4375, 0.9238, 0.4063, 0.9238, 0.4062, 0.8717, 0.4688, 0.8717, 0.4688, 0.9238, 0.4375, 0.9238, 0.4375, 0.8717, 0.5, 0.8717, 0.5, 0.9238, 0.4688, 0.9238, 0.4688, 0.8717, 0.5312, 0.8717, 0.5312, 0.9238, 0.5, 0.9238, 0.5, 0.8717, 0.5625, 0.8717, 0.5625, 0.9238, 0.5312, 0.9238, 0.5312, 0.8717, 0.5938, 0.8717, 0.5938, 0.9238, 0.5625, 0.9238, 0.5625, 0.8717, 0.625, 0.8717, 0.625, 0.9238, 0.5938, 0.9238, 0.5938, 0.8717, 0.6562, 0.8717, 0.6562, 0.9238, 0.625, 0.9238, 0.625, 0.8717, 0.6875, 0.8717, 0.6875, 0.9238, 0.6562, 0.9238, 0.6562, 0.8717, 0.7188, 0.8717, 0.7188, 0.9238, 0.6875, 0.9238, 0.6875, 0.8717, 0.75, 0.8717, 0.75, 0.9238, 0.7188, 0.9238, 0.7188, 0.8717, 0.7812, 0.8717, 0.7812, 0.9238, 0.75, 0.9238, 0.75, 0.8717, 0.8125, 0.8717, 0.8125, 0.9238, 0.7812, 0.9238, 0.7812, 0.8717, 0.8438, 0.8717, 0.8438, 0.9238, 0.8125, 0.9238, 0.8125, 0.8717, 0.875, 0.8717, 0.875, 0.9238, 0.8438, 0.9238, 0.8438, 0.8717, 0.9062, 0.8717, 0.9062, 0.9238, 0.875, 0.9238, 0.875, 0.8717, 0.9375, 0.8717, 0.9375, 0.9238, 0.9062, 0.9238, 0.9062, 0.8717, 0.9688, 0.8717, 0.9688, 0.9238, 0.9375, 0.9238, 0.9375, 0.8717, 1.0, 0.8717, 0.9991, 0.9238, 0.9688, 0.9238, 0.9688, 0.8717, 1.0, 0.0, 1.0, 0.08359, 0.9688, 0.08359, 0.9688, 0.0, 0.9688, 0.0, 0.9688, 0.08359, 0.9375, 0.08359, 0.9375, 0.0, 0.9375, 0.0, 0.9375, 0.08359, 0.9062, 0.08359, 0.9062, 0.0, 0.9062, 0.0, 0.9062, 0.08359, 0.875, 0.08359, 0.875, 0.0, 0.875, 0.0, 0.875, 0.08359, 0.8438, 0.08359, 0.8438, 0.0, 0.8438, 0.0, 0.8438, 0.08359, 0.8125, 0.08359, 0.8125, 0.0, 0.8125, 0.0, 0.8125, 0.08359, 0.7812, 0.08359, 0.7812, 0.0, 0.7812, 0.0, 0.7812, 0.08359, 0.75, 0.08359, 0.75, 0.0, 0.75, 0.0, 0.75, 0.08359, 0.7188, 0.08359, 0.7188, 0.0, 0.7188, 0.0, 0.7188, 0.08359, 0.6875, 0.08359, 0.6875, 0.0, 0.6875, 0.0, 0.6875, 0.08359, 0.6562, 0.08359, 0.6562, 0.0, 0.6562, 0.0, 0.6562, 0.08359, 0.625, 0.08359, 0.625, 0.0, 0.625, 0.0, 0.625, 0.08359, 0.5938, 0.08359, 0.5938, 0.0, 0.5938, 0.0, 0.5938, 0.08359, 0.5625, 0.08359, 0.5625, 0.0, 0.5625, 0.0, 0.5625, 0.08359, 0.5312, 0.08359, 0.5312, 0.0, 0.5312, 0.0, 0.5312, 0.08359, 0.5, 0.08359, 0.5, 0.0, 0.5, 0.0, 0.5, 0.08359, 0.4688, 0.08359, 0.4688, 0.0, 0.4688, 0.0, 0.4688, 0.08359, 0.4375, 0.08359, 0.4375, 0.0, 0.4375, 0.0, 0.4375, 0.08359, 0.4062, 0.08359, 0.4062, 0.0, 0.4062, 0.0, 0.4062, 0.08359, 0.375, 0.08359, 0.375, 0.0, 0.375, 0.0, 0.375, 0.08359, 0.3437, 0.08359, 0.3438, 0.0, 0.3438, 0.0, 0.3437, 0.08359, 0.3125, 0.08359, 0.3125, 0.0, 0.3125, 0.0, 0.3125, 0.08359, 0.2812, 0.08359, 0.2812, 0.0, 0.2812, 0.0, 0.2812, 0.08359, 0.25, 0.08359, 0.25, 0.0, 0.25, 0.0, 0.25, 0.08359, 0.2188, 0.08359, 0.2188, 0.0, 0.2188, 0.0, 0.2188, 0.08359, 0.1875, 0.08359, 0.1875, 0.0, 0.1875, 0.0, 0.1875, 0.08359, 0.1562, 0.08359, 0.1562, 0.0, 0.1562, 0.0, 0.1562, 0.08359, 0.125, 0.08359, 0.125, 0.0, 0.125, 0.0, 0.125, 0.08359, 0.09375, 0.08359, 0.09375, 0.0, 0.09375, 0.0, 0.09375, 0.08359, 0.0625, 0.08359, 0.0625, 0.0, 0.0625, 0.0, 0.0625, 0.08359, 0.03125, 0.08359, 0.03125, 0.0, 0.03125, 0.0, 0.03125, 0.08359, 0.0, 0.08359, 0.0, 0.0])
me_cilindro.update()
me_cilindro_001 = bpy.data.meshes.new('Cilindro.001')
me_cilindro_001.from_pydata([(0.01049, 2.027, -1.057), (0.01049, 1.555, 1.304), (0.4047, 1.988, -1.057), (0.3125, 1.525, 1.304), (0.7838, 1.874, -1.057), (0.6029, 1.437, 1.304), (1.133, 1.687, -1.057), (0.8705, 1.294, 1.304), (1.439, 1.435, -1.057), (1.105, 1.101, 1.304), (1.691, 1.129, -1.057), (1.298, 0.8665, 1.304), (1.877, 0.7798, -1.057), (1.441, 0.5989, 1.304), (1.992, 0.4008, -1.057), (1.529, 0.3085, 1.304), (2.031, 0.006511, -1.057), (1.559, 0.006512, 1.304), (1.992, -0.3877, -1.057), (1.529, -0.2955, 1.304), (1.877, -0.7668, -1.057), (1.441, -0.5859, 1.304), (1.691, -1.116, -1.057), (1.298, -0.8535, 1.304), (1.439, -1.422, -1.057), (1.105, -1.088, 1.304), (1.133, -1.674, -1.057), (0.8705, -1.281, 1.304), (0.7838, -1.86, -1.057), (0.6029, -1.424, 1.304), (0.4047, -1.975, -1.057), (0.3125, -1.512, 1.304), (0.01049, -2.014, -1.057), (0.01049, -1.541, 1.304), (-0.3837, -1.975, -1.057), (-0.2915, -1.512, 1.304), (-0.7628, -1.86, -1.057), (-0.5819, -1.424, 1.304), (-1.112, -1.674, -1.057), (-0.8495, -1.281, 1.304), (-1.418, -1.422, -1.057), (-1.084, -1.088, 1.304), (-1.67, -1.116, -1.057), (-1.277, -0.8535, 1.304), (-1.856, -0.7668, -1.057), (-1.42, -0.5859, 1.304), (-1.971, -0.3877, -1.057), (-1.508, -0.2955, 1.304), (-2.01, 0.006511, -1.057), (-1.538, 0.006512, 1.304), (-1.971, 0.4008, -1.057), (-1.508, 0.3085, 1.304), (-1.856, 0.7798, -1.057), (-1.42, 0.5989, 1.304), (-1.67, 1.129, -1.057), (-1.277, 0.8665, 1.304), (-1.418, 1.435, -1.057), (-1.084, 1.101, 1.304), (-1.112, 1.687, -1.057), (-0.8495, 1.294, 1.304), (-0.7628, 1.874, -1.057), (-0.5819, 1.437, 1.304), (-0.3837, 1.988, -1.057), (-0.2915, 1.525, 1.304), (0.01049, 2.811, 0.1239), (0.5576, 2.757, 0.1239), (1.084, 2.597, 0.1239), (1.568, 2.338, 0.1239), (1.993, 1.989, 0.1239), (2.342, 1.564, 0.1239), (2.601, 1.08, 0.1239), (2.761, 0.5536, 0.1239), (2.815, 0.006511, 0.1239), (2.761, -0.5406, 0.1239), (2.601, -1.067, 0.1239), (2.342, -1.551, 0.1239), (1.993, -1.976, 0.1239), (1.568, -2.325, 0.1239), (1.084, -2.584, 0.1239), (0.5576, -2.744, 0.1239), (0.01049, -2.798, 0.1239), (-0.5366, -2.744, 0.1239), (-1.063, -2.584, 0.1239), (-1.547, -2.325, 0.1239), (-1.972, -1.976, 0.1239), (-2.321, -1.551, 0.1239), (-2.58, -1.067, 0.1239), (-2.74, -0.5406, 0.1239), (-2.794, 0.006511, 0.1239), (-2.74, 0.5536, 0.1239), (-2.58, 1.08, 0.1239), (-2.321, 1.564, 0.1239), (-1.972, 1.989, 0.1239), (-1.547, 2.338, 0.1239), (-1.063, 2.597, 0.1239), (-0.5366, 2.757, 0.1239), (0.5123, 2.529, -0.4664), (0.9948, 2.383, -0.4664), (1.439, 2.145, -0.4664), (1.829, 1.825, -0.4664), (2.149, 1.435, -0.4664), (2.387, 0.9908, -0.4664), (2.533, 0.5083, -0.4664), (2.583, 0.006511, -0.4664), (2.533, -0.4953, -0.4664), (2.387, -0.9778, -0.4664), (2.149, -1.422, -0.4664), (1.829, -1.812, -0.4664), (1.439, -2.132, -0.4664), (0.9948, -2.37, -0.4664), (0.5123, -2.516, -0.4664), (0.01049, -2.566, -0.4664), (-0.4913, -2.516, -0.4664), (-0.9738, -2.37, -0.4664), (-1.418, -2.132, -0.4664), (-1.808, -1.812, -0.4664), (-2.128, -1.422, -0.4664), (-2.366, -0.9778, -0.4664), (-2.512, -0.4953, -0.4664), (-2.562, 0.006511, -0.4664), (-2.512, 0.5083, -0.4664), (-2.366, 0.9908, -0.4664), (-2.128, 1.435, -0.4664), (-1.808, 1.825, -0.4664), (-1.418, 2.145, -0.4664), (-0.9738, 2.383, -0.4664), (-0.4913, 2.529, -0.4664), (0.01049, 2.579, -0.4664), (0.01049, 2.32, 0.7141), (0.4618, 2.275, 0.7141), (0.8958, 2.144, 0.7141), (1.296, 1.93, 0.7141), (1.646, 1.642, 0.7141), (1.934, 1.292, 0.7141), (2.148, 0.8918, 0.7141), (2.279, 0.4578, 0.7141), (2.324, 0.006512, 0.7141), (2.279, -0.4448, 0.7141), (2.148, -0.8788, 0.7141), (1.934, -1.279, 0.7141), (1.646, -1.629, 0.7141), (1.296, -1.917, 0.7141), (0.8958, -2.131, 0.7141), (0.4618, -2.262, 0.7141), (0.01049, -2.307, 0.7141), (-0.4408, -2.262, 0.7141), (-0.8748, -2.131, 0.7141), (-1.275, -1.917, 0.7141), (-1.625, -1.629, 0.7141), (-1.913, -1.279, 0.7141), (-2.127, -0.8788, 0.7141), (-2.258, -0.4448, 0.7141), (-2.303, 0.006512, 0.7141), (-2.258, 0.4578, 0.7141), (-2.127, 0.8918, 0.7141), (-1.913, 1.292, 0.7141), (-1.625, 1.642, 0.7141), (-1.275, 1.93, 0.7141), (-0.8748, 2.144, 0.7141), (-0.4408, 2.275, 0.7141)], [], [(128, 1, 3, 129), (129, 3, 5, 130), (130, 5, 7, 131), (131, 7, 9, 132), (132, 9, 11, 133), (133, 11, 13, 134), (134, 13, 15, 135), (135, 15, 17, 136), (136, 17, 19, 137), (137, 19, 21, 138), (138, 21, 23, 139), (139, 23, 25, 140), (140, 25, 27, 141), (141, 27, 29, 142), (142, 29, 31, 143), (143, 31, 33, 144), (144, 33, 35, 145), (145, 35, 37, 146), (146, 37, 39, 147), (147, 39, 41, 148), (148, 41, 43, 149), (149, 43, 45, 150), (150, 45, 47, 151), (151, 47, 49, 152), (152, 49, 51, 153), (153, 51, 53, 154), (154, 53, 55, 155), (155, 55, 57, 156), (156, 57, 59, 157), (157, 59, 61, 158), (158, 61, 63, 159), (159, 63, 1, 128), (126, 95, 64, 127), (125, 94, 95, 126), (124, 93, 94, 125), (123, 92, 93, 124), (122, 91, 92, 123), (121, 90, 91, 122), (120, 89, 90, 121), (119, 88, 89, 120), (118, 87, 88, 119), (117, 86, 87, 118), (116, 85, 86, 117), (115, 84, 85, 116), (114, 83, 84, 115), (113, 82, 83, 114), (112, 81, 82, 113), (111, 80, 81, 112), (110, 79, 80, 111), (109, 78, 79, 110), (108, 77, 78, 109), (107, 76, 77, 108), (106, 75, 76, 107), (105, 74, 75, 106), (104, 73, 74, 105), (103, 72, 73, 104), (102, 71, 72, 103), (101, 70, 71, 102), (100, 69, 70, 101), (99, 68, 69, 100), (98, 67, 68, 99), (97, 66, 67, 98), (96, 65, 66, 97), (127, 64, 65, 96), (0, 127, 96, 2), (2, 96, 97, 4), (4, 97, 98, 6), (6, 98, 99, 8), (8, 99, 100, 10), (10, 100, 101, 12), (12, 101, 102, 14), (14, 102, 103, 16), (16, 103, 104, 18), (18, 104, 105, 20), (20, 105, 106, 22), (22, 106, 107, 24), (24, 107, 108, 26), (26, 108, 109, 28), (28, 109, 110, 30), (30, 110, 111, 32), (32, 111, 112, 34), (34, 112, 113, 36), (36, 113, 114, 38), (38, 114, 115, 40), (40, 115, 116, 42), (42, 116, 117, 44), (44, 117, 118, 46), (46, 118, 119, 48), (48, 119, 120, 50), (50, 120, 121, 52), (52, 121, 122, 54), (54, 122, 123, 56), (56, 123, 124, 58), (58, 124, 125, 60), (60, 125, 126, 62), (62, 126, 127, 0), (95, 159, 128, 64), (94, 158, 159, 95), (93, 157, 158, 94), (92, 156, 157, 93), (91, 155, 156, 92), (90, 154, 155, 91), (89, 153, 154, 90), (88, 152, 153, 89), (87, 151, 152, 88), (86, 150, 151, 87), (85, 149, 150, 86), (84, 148, 149, 85), (83, 147, 148, 84), (82, 146, 147, 83), (81, 145, 146, 82), (80, 144, 145, 81), (79, 143, 144, 80), (78, 142, 143, 79), (77, 141, 142, 78), (76, 140, 141, 77), (75, 139, 140, 76), (74, 138, 139, 75), (73, 137, 138, 74), (72, 136, 137, 73), (71, 135, 136, 72), (70, 134, 135, 71), (69, 133, 134, 70), (68, 132, 133, 69), (67, 131, 132, 68), (66, 130, 131, 67), (65, 129, 130, 66), (64, 128, 129, 65)])
me_cilindro_001.polygons.foreach_set('use_smooth', [True] * 128)
_uv = me_cilindro_001.uv_layers.new(name='Mapa UV')
_uv.uv.foreach_set('vector', [1.0, 0.7485, 1.0, 0.998, 0.9688, 0.998, 0.9688, 0.7485, 0.9688, 0.7485, 0.9688, 0.998, 0.9375, 0.998, 0.9375, 0.7485, 0.9375, 0.7485, 0.9375, 0.998, 0.9062, 0.998, 0.9062, 0.7485, 0.9062, 0.7485, 0.9062, 0.998, 0.875, 0.998, 0.875, 0.7485, 0.875, 0.7485, 0.875, 0.998, 0.8438, 0.998, 0.8437, 0.7485, 0.8437, 0.7485, 0.8438, 0.998, 0.8125, 0.998, 0.8125, 0.7485, 0.8125, 0.7485, 0.8125, 0.998, 0.7812, 0.998, 0.7812, 0.7485, 0.7812, 0.7485, 0.7812, 0.998, 0.75, 0.998, 0.75, 0.7485, 0.75, 0.7485, 0.75, 0.998, 0.7188, 0.998, 0.7188, 0.7485, 0.7188, 0.7485, 0.7188, 0.998, 0.6875, 0.998, 0.6875, 0.7485, 0.6875, 0.7485, 0.6875, 0.998, 0.6562, 0.998, 0.6563, 0.7485, 0.6563, 0.7485, 0.6562, 0.998, 0.625, 0.998, 0.625, 0.7485, 0.625, 0.7485, 0.625, 0.998, 0.5938, 0.998, 0.5938, 0.7485, 0.5938, 0.7485, 0.5938, 0.998, 0.5625, 0.998, 0.5625, 0.7485, 0.5625, 0.7485, 0.5625, 0.998, 0.5312, 0.998, 0.5312, 0.7485, 0.5312, 0.7485, 0.5312, 0.998, 0.5, 0.998, 0.5, 0.7485, 0.5, 0.7485, 0.5, 0.998, 0.4688, 0.998, 0.4687, 0.7485, 0.4687, 0.7485, 0.4688, 0.998, 0.4375, 0.998, 0.4375, 0.7485, 0.4375, 0.7485, 0.4375, 0.998, 0.4062, 0.998, 0.4062, 0.7485, 0.4062, 0.7485, 0.4062, 0.998, 0.375, 0.998, 0.375, 0.7485, 0.375, 0.7485, 0.375, 0.998, 0.3438, 0.998, 0.3437, 0.7485, 0.3437, 0.7485, 0.3438, 0.998, 0.3125, 0.998, 0.3125, 0.7485, 0.3125, 0.7485, 0.3125, 0.998, 0.2812, 0.998, 0.2812, 0.7485, 0.2812, 0.7485, 0.2812, 0.998, 0.25, 0.998, 0.25, 0.7485, 0.25, 0.7485, 0.25, 0.998, 0.2188, 0.998, 0.2188, 0.7485, 0.2188, 0.7485, 0.2188, 0.998, 0.1875, 0.998, 0.1875, 0.7485, 0.1875, 0.7485, 0.1875, 0.998, 0.1562, 0.998, 0.1562, 0.7485, 0.1562, 0.7485, 0.1562, 0.998, 0.125, 0.998, 0.125, 0.7485, 0.125, 0.7485, 0.125, 0.998, 0.09375, 0.998, 0.09375, 0.7485, 0.09375, 0.7485, 0.09375, 0.998, 0.0625, 0.998, 0.0625, 0.7485, 0.0625, 0.7485, 0.0625, 0.998, 0.03125, 0.998, 0.03125, 0.7485, 0.03125, 0.7485, 0.03125, 0.998, 0.0, 0.998, 0.0, 0.7485, 0.03125, 0.2495, 0.03125, 0.499, 0.0, 0.499, 0.0, 0.2495, 0.0625, 0.2495, 0.0625, 0.499, 0.03125, 0.499, 0.03125, 0.2495, 0.09375, 0.2495, 0.09375, 0.499, 0.0625, 0.499, 0.0625, 0.2495, 0.125, 0.2495, 0.125, 0.499, 0.09375, 0.499, 0.09375, 0.2495, 0.1562, 0.2495, 0.1562, 0.499, 0.125, 0.499, 0.125, 0.2495, 0.1875, 0.2495, 0.1875, 0.499, 0.1562, 0.499, 0.1562, 0.2495, 0.2188, 0.2495, 0.2188, 0.499, 0.1875, 0.499, 0.1875, 0.2495, 0.25, 0.2495, 0.25, 0.499, 0.2188, 0.499, 0.2188, 0.2495, 0.2812, 0.2495, 0.2812, 0.499, 0.25, 0.499, 0.25, 0.2495, 0.3125, 0.2495, 0.3125, 0.499, 0.2812, 0.499, 0.2812, 0.2495, 0.3438, 0.2495, 0.3438, 0.499, 0.3125, 0.499, 0.3125, 0.2495, 0.375, 0.2495, 0.375, 0.499, 0.3438, 0.499, 0.3438, 0.2495, 0.4062, 0.2495, 0.4062, 0.499, 0.375, 0.499, 0.375, 0.2495, 0.4375, 0.2495, 0.4375, 0.499, 0.4062, 0.499, 0.4062, 0.2495, 0.4688, 0.2495, 0.4688, 0.499, 0.4375, 0.499, 0.4375, 0.2495, 0.5, 0.2495, 0.5, 0.499, 0.4688, 0.499, 0.4688, 0.2495, 0.5312, 0.2495, 0.5312, 0.499, 0.5, 0.499, 0.5, 0.2495, 0.5625, 0.2495, 0.5625, 0.499, 0.5312, 0.499, 0.5312, 0.2495, 0.5937, 0.2495, 0.5938, 0.499, 0.5625, 0.499, 0.5625, 0.2495, 0.625, 0.2495, 0.625, 0.499, 0.5938, 0.499, 0.5937, 0.2495, 0.6562, 0.2495, 0.6562, 0.499, 0.625, 0.499, 0.625, 0.2495, 0.6875, 0.2495, 0.6875, 0.499, 0.6562, 0.499, 0.6562, 0.2495, 0.7188, 0.2495, 0.7188, 0.499, 0.6875, 0.499, 0.6875, 0.2495, 0.75, 0.2495, 0.75, 0.499, 0.7188, 0.499, 0.7188, 0.2495, 0.7812, 0.2495, 0.7812, 0.499, 0.75, 0.499, 0.75, 0.2495, 0.8125, 0.2495, 0.8125, 0.499, 0.7812, 0.499, 0.7812, 0.2495, 0.8437, 0.2495, 0.8438, 0.499, 0.8125, 0.499, 0.8125, 0.2495, 0.875, 0.2495, 0.875, 0.499, 0.8438, 0.499, 0.8437, 0.2495, 0.9062, 0.2495, 0.9062, 0.499, 0.875, 0.499, 0.875, 0.2495, 0.9375, 0.2495, 0.9375, 0.499, 0.9062, 0.499, 0.9062, 0.2495, 0.9687, 0.2495, 0.9688, 0.499, 0.9375, 0.499, 0.9375, 0.2495, 1.0, 0.2495, 1.0, 0.499, 0.9688, 0.499, 0.9687, 0.2495, 1.0, -2.98e-08, 1.0, 0.2495, 0.9687, 0.2495, 0.9688, -2.98e-08, 0.9688, -2.98e-08, 0.9687, 0.2495, 0.9375, 0.2495, 0.9375, -2.98e-08, 0.9375, -2.98e-08, 0.9375, 0.2495, 0.9062, 0.2495, 0.9062, -2.98e-08, 0.9062, -2.98e-08, 0.9062, 0.2495, 0.875, 0.2495, 0.875, -2.98e-08, 0.875, -2.98e-08, 0.875, 0.2495, 0.8437, 0.2495, 0.8438, -2.98e-08, 0.8438, -2.98e-08, 0.8437, 0.2495, 0.8125, 0.2495, 0.8125, -2.98e-08, 0.8125, -2.98e-08, 0.8125, 0.2495, 0.7812, 0.2495, 0.7812, -2.98e-08, 0.7812, -2.98e-08, 0.7812, 0.2495, 0.75, 0.2495, 0.75, -2.98e-08, 0.75, -2.98e-08, 0.75, 0.2495, 0.7188, 0.2495, 0.7188, -2.98e-08, 0.7188, -2.98e-08, 0.7188, 0.2495, 0.6875, 0.2495, 0.6875, -2.98e-08, 0.6875, -2.98e-08, 0.6875, 0.2495, 0.6562, 0.2495, 0.6562, -2.98e-08, 0.6562, -2.98e-08, 0.6562, 0.2495, 0.625, 0.2495, 0.625, -2.98e-08, 0.625, -2.98e-08, 0.625, 0.2495, 0.5937, 0.2495, 0.5938, -2.98e-08, 0.5938, -2.98e-08, 0.5937, 0.2495, 0.5625, 0.2495, 0.5625, -2.98e-08, 0.5625, -2.98e-08, 0.5625, 0.2495, 0.5312, 0.2495, 0.5312, -2.98e-08, 0.5312, -2.98e-08, 0.5312, 0.2495, 0.5, 0.2495, 0.5, -2.98e-08, 0.5, -2.98e-08, 0.5, 0.2495, 0.4688, 0.2495, 0.4688, -2.98e-08, 0.4688, -2.98e-08, 0.4688, 0.2495, 0.4375, 0.2495, 0.4375, -2.98e-08, 0.4375, -2.98e-08, 0.4375, 0.2495, 0.4062, 0.2495, 0.4062, -2.98e-08, 0.4062, -2.98e-08, 0.4062, 0.2495, 0.375, 0.2495, 0.375, -2.98e-08, 0.375, -2.98e-08, 0.375, 0.2495, 0.3438, 0.2495, 0.3438, -2.98e-08, 0.3438, -2.98e-08, 0.3438, 0.2495, 0.3125, 0.2495, 0.3125, -2.98e-08, 0.3125, -2.98e-08, 0.3125, 0.2495, 0.2812, 0.2495, 0.2812, -2.98e-08, 0.2812, -2.98e-08, 0.2812, 0.2495, 0.25, 0.2495, 0.25, -2.98e-08, 0.25, -2.98e-08, 0.25, 0.2495, 0.2188, 0.2495, 0.2188, -2.98e-08, 0.2188, -2.98e-08, 0.2188, 0.2495, 0.1875, 0.2495, 0.1875, -2.98e-08, 0.1875, -2.98e-08, 0.1875, 0.2495, 0.1562, 0.2495, 0.1562, -2.98e-08, 0.1562, -2.98e-08, 0.1562, 0.2495, 0.125, 0.2495, 0.125, -2.98e-08, 0.125, -2.98e-08, 0.125, 0.2495, 0.09375, 0.2495, 0.09375, -2.98e-08, 0.09375, -2.98e-08, 0.09375, 0.2495, 0.0625, 0.2495, 0.0625, -2.98e-08, 0.0625, -2.98e-08, 0.0625, 0.2495, 0.03125, 0.2495, 0.03125, -2.98e-08, 0.03125, -2.98e-08, 0.03125, 0.2495, 0.0, 0.2495, 0.0, -2.98e-08, 0.03125, 0.499, 0.03125, 0.7485, 0.0, 0.7485, 0.0, 0.499, 0.0625, 0.499, 0.0625, 0.7485, 0.03125, 0.7485, 0.03125, 0.499, 0.09375, 0.499, 0.09375, 0.7485, 0.0625, 0.7485, 0.0625, 0.499, 0.125, 0.499, 0.125, 0.7485, 0.09375, 0.7485, 0.09375, 0.499, 0.1562, 0.499, 0.1562, 0.7485, 0.125, 0.7485, 0.125, 0.499, 0.1875, 0.499, 0.1875, 0.7485, 0.1562, 0.7485, 0.1562, 0.499, 0.2188, 0.499, 0.2188, 0.7485, 0.1875, 0.7485, 0.1875, 0.499, 0.25, 0.499, 0.25, 0.7485, 0.2188, 0.7485, 0.2188, 0.499, 0.2812, 0.499, 0.2812, 0.7485, 0.25, 0.7485, 0.25, 0.499, 0.3125, 0.499, 0.3125, 0.7485, 0.2812, 0.7485, 0.2812, 0.499, 0.3438, 0.499, 0.3437, 0.7485, 0.3125, 0.7485, 0.3125, 0.499, 0.375, 0.499, 0.375, 0.7485, 0.3437, 0.7485, 0.3438, 0.499, 0.4062, 0.499, 0.4062, 0.7485, 0.375, 0.7485, 0.375, 0.499, 0.4375, 0.499, 0.4375, 0.7485, 0.4062, 0.7485, 0.4062, 0.499, 0.4688, 0.499, 0.4687, 0.7485, 0.4375, 0.7485, 0.4375, 0.499, 0.5, 0.499, 0.5, 0.7485, 0.4687, 0.7485, 0.4688, 0.499, 0.5312, 0.499, 0.5312, 0.7485, 0.5, 0.7485, 0.5, 0.499, 0.5625, 0.499, 0.5625, 0.7485, 0.5312, 0.7485, 0.5312, 0.499, 0.5938, 0.499, 0.5938, 0.7485, 0.5625, 0.7485, 0.5625, 0.499, 0.625, 0.499, 0.625, 0.7485, 0.5938, 0.7485, 0.5938, 0.499, 0.6562, 0.499, 0.6563, 0.7485, 0.625, 0.7485, 0.625, 0.499, 0.6875, 0.499, 0.6875, 0.7485, 0.6563, 0.7485, 0.6562, 0.499, 0.7188, 0.499, 0.7188, 0.7485, 0.6875, 0.7485, 0.6875, 0.499, 0.75, 0.499, 0.75, 0.7485, 0.7188, 0.7485, 0.7188, 0.499, 0.7812, 0.499, 0.7812, 0.7485, 0.75, 0.7485, 0.75, 0.499, 0.8125, 0.499, 0.8125, 0.7485, 0.7812, 0.7485, 0.7812, 0.499, 0.8438, 0.499, 0.8437, 0.7485, 0.8125, 0.7485, 0.8125, 0.499, 0.875, 0.499, 0.875, 0.7485, 0.8437, 0.7485, 0.8438, 0.499, 0.9062, 0.499, 0.9062, 0.7485, 0.875, 0.7485, 0.875, 0.499, 0.9375, 0.499, 0.9375, 0.7485, 0.9062, 0.7485, 0.9062, 0.499, 0.9688, 0.499, 0.9688, 0.7485, 0.9375, 0.7485, 0.9375, 0.499, 1.0, 0.499, 1.0, 0.7485, 0.9688, 0.7485, 0.9688, 0.499])
me_cilindro_001.update()

# ---- objects
ob_tornado = bpy.data.objects.new('Tornado', me_cilindro)
ob_tornado02 = bpy.data.objects.new('Tornado02', me_cilindro_001)

# ---- transforms, parenting, visibility, modifiers, constraints
ob_tornado.location = (0.0, 0.0, 0.0)
_m = ob_tornado.modifiers.new('Auto Smooth', 'NODES')
_m.node_group = ng_auto_smooth
_gi = [s.identifier for s in ng_auto_smooth.interface.items_tree if s.item_type == 'SOCKET' and s.in_out == 'INPUT']
_m[_gi[1]] = 0.5236  # Angle
ob_tornado02.location = (0.0, 0.0, 0.0)
_m = ob_tornado02.modifiers.new('Auto Smooth', 'NODES')
_m.node_group = ng_auto_smooth
_gi = [s.identifier for s in ng_auto_smooth.interface.items_tree if s.item_type == 'SOCKET' and s.in_out == 'INPUT']
_m[_gi[1]] = 0.5236  # Angle

# ---- collection membership
col_collection.objects.link(ob_tornado)
col_collection.objects.link(ob_tornado02)

# ---- scene / render settings (as saved in the file)
scene.frame_start = 1; scene.frame_end = 250; scene.frame_set(184)
scene.render.engine = 'BLENDER_EEVEE_NEXT'
scene.cycles.sampling_pattern = 'TABULATED_SOBOL'
scene.view_settings.view_transform = 'Filmic'
bpy.context.view_layer.update()

# ---- added for rendering (the .blend has no active camera and no usable light): camera, sun
cam_auto = bpy.data.cameras.new('AutoCamera')
cam_auto.lens = 50.0
cam_auto.sensor_width = 36.0
cam_auto.clip_end = 1000.0
ob_auto_camera = bpy.data.objects.new('AutoCamera', cam_auto)
scene.collection.objects.link(ob_auto_camera)
ob_auto_camera.location = (13.8217, -16.639, 16.0867)
ob_auto_camera.rotation_euler = (1.09748, -7.21219e-08, 0.694738)
scene.camera = ob_auto_camera
light_auto_sun = bpy.data.lights.new('AutoSun', 'SUN')
light_auto_sun.energy = 3.0
light_auto_sun.angle = 0.0523599
ob_auto_sun = bpy.data.objects.new('AutoSun', light_auto_sun)
scene.collection.objects.link(ob_auto_sun)
ob_auto_sun.rotation_euler = (0.872665, 0.174533, 0.523599)
bpy.context.view_layer.update()
